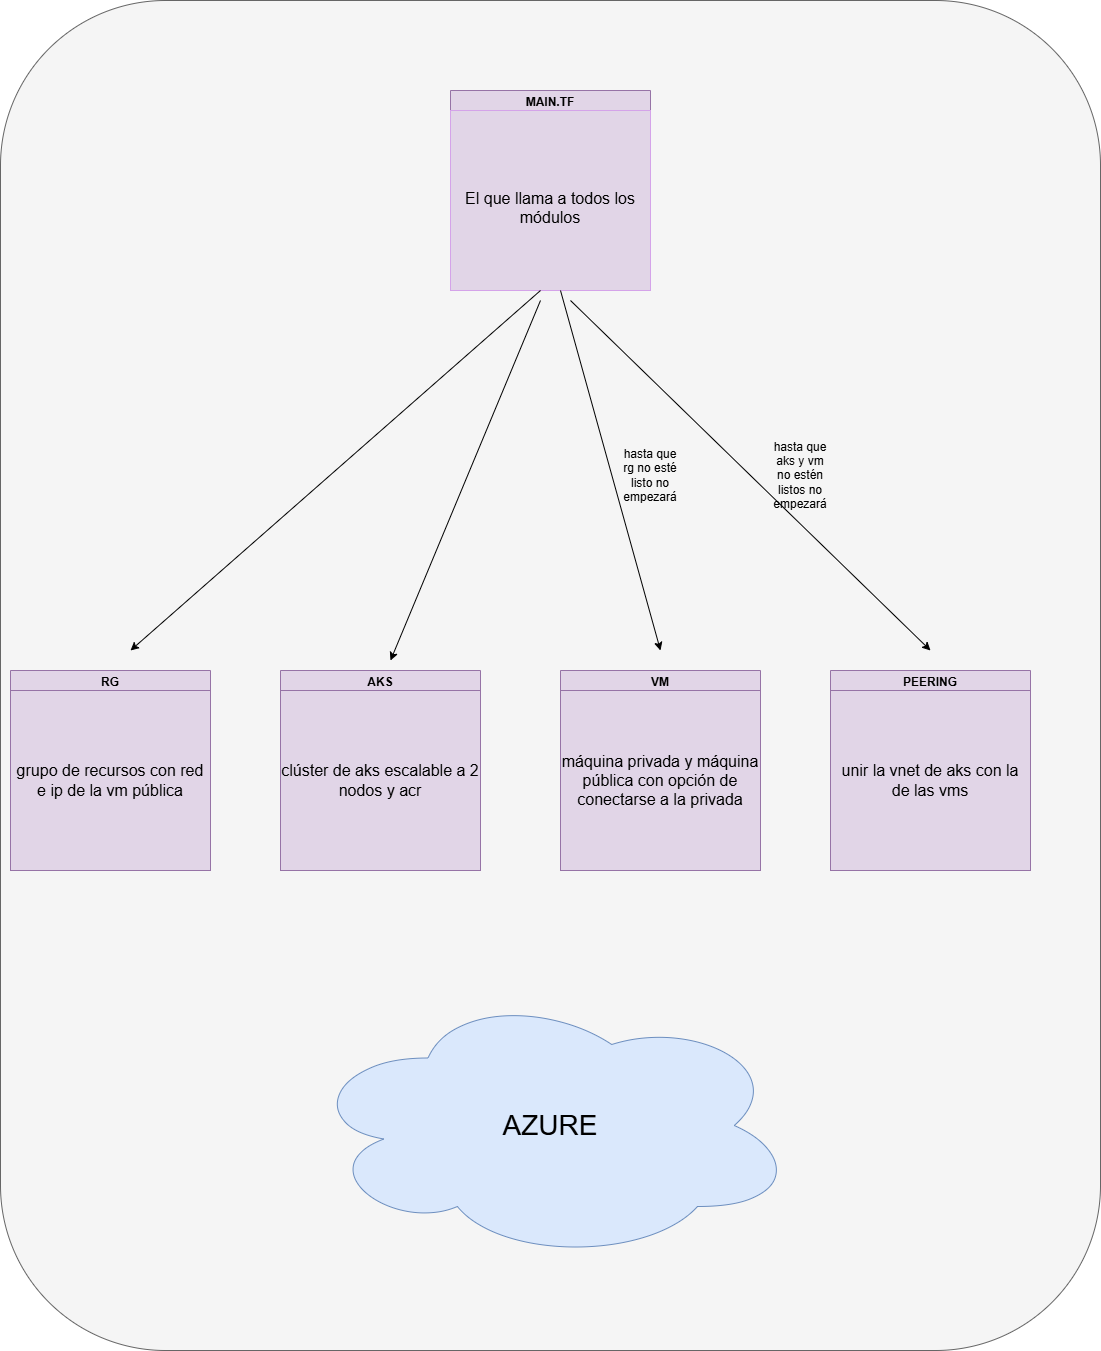

The diagram above was exported from draw.io. Its source (the exported page's mxGraphModel, read from the mxfile embedded in the PNG):
<mxGraphModel dx="2073" dy="1833" grid="1" gridSize="10" guides="1" tooltips="1" connect="1" arrows="1" fold="1" page="1" pageScale="1" pageWidth="827" pageHeight="1169" math="0" shadow="0">
  <root>
    <mxCell id="0" />
    <mxCell id="1" parent="0" />
    <mxCell id="PZClB-XtpxQQM0uG4fi8-22" value="" style="rounded=1;whiteSpace=wrap;html=1;fillColor=#f5f5f5;fontColor=#333333;strokeColor=#666666;" vertex="1" parent="1">
      <mxGeometry x="-50" y="-510" width="1100" height="1350" as="geometry" />
    </mxCell>
    <mxCell id="PZClB-XtpxQQM0uG4fi8-4" value="AKS" style="swimlane;whiteSpace=wrap;html=1;fillColor=#e1d5e7;strokeColor=#9673a6;" vertex="1" parent="1">
      <mxGeometry x="230" y="160" width="200" height="200" as="geometry" />
    </mxCell>
    <mxCell id="PZClB-XtpxQQM0uG4fi8-5" value="&lt;span style=&quot;font-size: 16px;&quot;&gt;clúster de aks escalable a 2 nodos y acr&lt;/span&gt;" style="rounded=0;whiteSpace=wrap;html=1;fillColor=#e1d5e7;strokeColor=#9673a6;" vertex="1" parent="PZClB-XtpxQQM0uG4fi8-4">
      <mxGeometry y="20" width="200" height="180" as="geometry" />
    </mxCell>
    <mxCell id="PZClB-XtpxQQM0uG4fi8-6" value="VM" style="swimlane;whiteSpace=wrap;html=1;fillColor=#e1d5e7;strokeColor=#9673a6;" vertex="1" parent="1">
      <mxGeometry x="510" y="160" width="200" height="200" as="geometry" />
    </mxCell>
    <mxCell id="PZClB-XtpxQQM0uG4fi8-7" value="&lt;span style=&quot;font-size: 16px;&quot;&gt;máquina privada y máquina pública con opción de conectarse a la privada&lt;/span&gt;" style="rounded=0;whiteSpace=wrap;html=1;fillColor=#e1d5e7;strokeColor=#9673a6;" vertex="1" parent="PZClB-XtpxQQM0uG4fi8-6">
      <mxGeometry y="20" width="200" height="180" as="geometry" />
    </mxCell>
    <mxCell id="PZClB-XtpxQQM0uG4fi8-8" value="RG" style="swimlane;whiteSpace=wrap;html=1;fillColor=#e1d5e7;strokeColor=#9673a6;" vertex="1" parent="1">
      <mxGeometry x="-40" y="160" width="200" height="200" as="geometry" />
    </mxCell>
    <mxCell id="PZClB-XtpxQQM0uG4fi8-9" value="&lt;font style=&quot;font-size: 16px;&quot;&gt;grupo de recursos con red e ip de la vm pública&lt;/font&gt;" style="rounded=0;whiteSpace=wrap;html=1;fillColor=#e1d5e7;strokeColor=#9673a6;" vertex="1" parent="PZClB-XtpxQQM0uG4fi8-8">
      <mxGeometry y="20" width="200" height="180" as="geometry" />
    </mxCell>
    <mxCell id="PZClB-XtpxQQM0uG4fi8-10" value="PEERING" style="swimlane;whiteSpace=wrap;html=1;fillColor=#e1d5e7;strokeColor=#9673a6;" vertex="1" parent="1">
      <mxGeometry x="780" y="160" width="200" height="200" as="geometry" />
    </mxCell>
    <mxCell id="PZClB-XtpxQQM0uG4fi8-11" value="&lt;span style=&quot;font-size: 16px;&quot;&gt;unir la vnet de aks con la de las vms&lt;/span&gt;" style="rounded=0;whiteSpace=wrap;html=1;fillColor=#e1d5e7;strokeColor=#9673a6;" vertex="1" parent="PZClB-XtpxQQM0uG4fi8-10">
      <mxGeometry y="20" width="200" height="180" as="geometry" />
    </mxCell>
    <mxCell id="PZClB-XtpxQQM0uG4fi8-13" value="MAIN.TF" style="swimlane;whiteSpace=wrap;html=1;fillColor=#e1d5e7;strokeColor=#9673a6;" vertex="1" parent="1">
      <mxGeometry x="400" y="-420" width="200" height="200" as="geometry" />
    </mxCell>
    <mxCell id="PZClB-XtpxQQM0uG4fi8-14" value="&lt;br&gt;&lt;div&gt;&lt;span style=&quot;font-size: 16px;&quot;&gt;El que llama a todos los módulos&lt;/span&gt;&lt;/div&gt;" style="rounded=0;whiteSpace=wrap;html=1;fillColor=#e1d5e7;strokeColor=#D4A3E9;" vertex="1" parent="PZClB-XtpxQQM0uG4fi8-13">
      <mxGeometry y="20" width="200" height="180" as="geometry" />
    </mxCell>
    <mxCell id="PZClB-XtpxQQM0uG4fi8-15" value="" style="endArrow=classic;html=1;rounded=0;" edge="1" parent="PZClB-XtpxQQM0uG4fi8-13">
      <mxGeometry width="50" height="50" relative="1" as="geometry">
        <mxPoint x="90" y="200" as="sourcePoint" />
        <mxPoint x="-320" y="560" as="targetPoint" />
      </mxGeometry>
    </mxCell>
    <mxCell id="PZClB-XtpxQQM0uG4fi8-16" value="" style="endArrow=classic;html=1;rounded=0;" edge="1" parent="PZClB-XtpxQQM0uG4fi8-13">
      <mxGeometry width="50" height="50" relative="1" as="geometry">
        <mxPoint x="90" y="210" as="sourcePoint" />
        <mxPoint x="-60" y="570" as="targetPoint" />
      </mxGeometry>
    </mxCell>
    <mxCell id="PZClB-XtpxQQM0uG4fi8-17" value="" style="endArrow=classic;html=1;rounded=0;" edge="1" parent="PZClB-XtpxQQM0uG4fi8-13">
      <mxGeometry width="50" height="50" relative="1" as="geometry">
        <mxPoint x="110" y="200" as="sourcePoint" />
        <mxPoint x="210" y="560" as="targetPoint" />
      </mxGeometry>
    </mxCell>
    <mxCell id="PZClB-XtpxQQM0uG4fi8-18" value="" style="endArrow=classic;html=1;rounded=0;" edge="1" parent="PZClB-XtpxQQM0uG4fi8-13">
      <mxGeometry width="50" height="50" relative="1" as="geometry">
        <mxPoint x="120" y="210" as="sourcePoint" />
        <mxPoint x="480" y="560" as="targetPoint" />
      </mxGeometry>
    </mxCell>
    <mxCell id="PZClB-XtpxQQM0uG4fi8-20" value="hasta que rg no esté listo no empezará" style="text;html=1;align=center;verticalAlign=middle;whiteSpace=wrap;rounded=0;" vertex="1" parent="1">
      <mxGeometry x="570" y="-50" width="60" height="30" as="geometry" />
    </mxCell>
    <mxCell id="PZClB-XtpxQQM0uG4fi8-21" value="hasta que aks y vm no estén listos no empezará" style="text;html=1;align=center;verticalAlign=middle;whiteSpace=wrap;rounded=0;" vertex="1" parent="1">
      <mxGeometry x="720" y="-50" width="60" height="30" as="geometry" />
    </mxCell>
    <mxCell id="PZClB-XtpxQQM0uG4fi8-23" value="&lt;font style=&quot;font-size: 28px;&quot;&gt;AZURE&lt;/font&gt;" style="ellipse;shape=cloud;whiteSpace=wrap;html=1;fillColor=#dae8fc;strokeColor=#6c8ebf;" vertex="1" parent="1">
      <mxGeometry x="255" y="480" width="490" height="270" as="geometry" />
    </mxCell>
  </root>
</mxGraphModel>